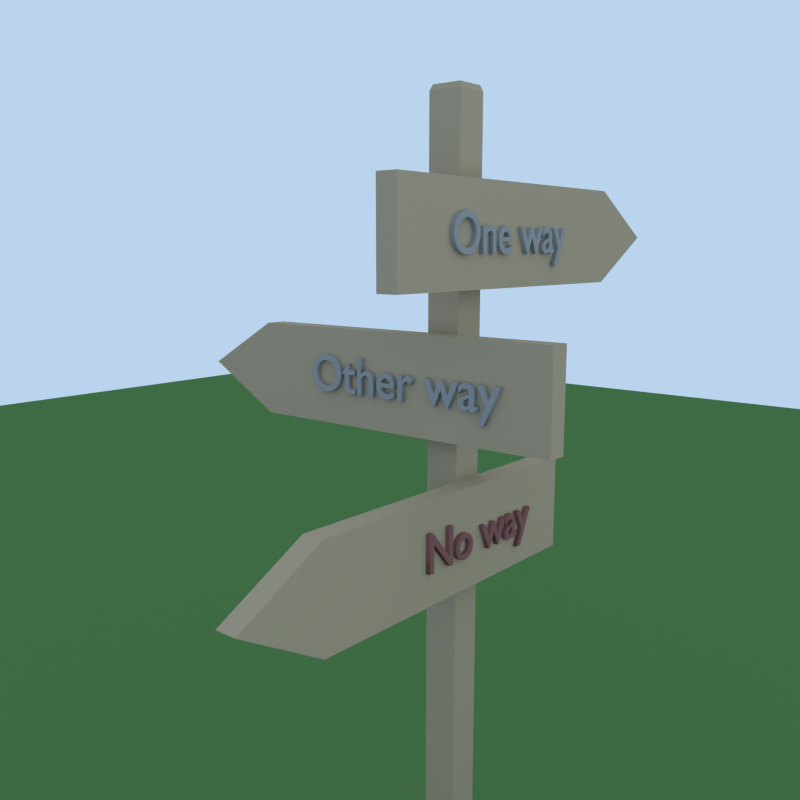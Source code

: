 # Source: Sign_post.blend  (saved by Blender 2.64.0; exported with 4.5.12 LTS)
import bpy
from mathutils import Matrix  # noqa: F401  (used for matrix-valued properties, if any)

bpy.ops.wm.read_factory_settings(use_empty=True)
scene = bpy.context.scene
scene.name = 'Scene'

# ---- collections
col_collection_1 = bpy.data.collections.new('Collection 1'); scene.collection.children.link(col_collection_1)

# ---- materials (node trees are filled in below, after node groups)
mat_material_002 = bpy.data.materials.new('Material.002')
mat_material_002.alpha_threshold = 0.0
mat_material_002.use_transparent_shadow = False
mat_material_002.diffuse_color = (0.2203, 0.1012, 0.104, 1.0)
mat_material_002.roughness = 0.5
mat_material_002.specular_intensity = 0.6186
mat_material_002.line_color = (0.0, 0.0, 0.0, 1.0)
mat_material_001 = bpy.data.materials.new('Material.001')
mat_material_001.alpha_threshold = 0.0
mat_material_001.use_transparent_shadow = False
mat_material_001.diffuse_color = (0.2761, 0.2924, 0.3185, 1.0)
mat_material_001.roughness = 0.5
mat_material_001.specular_intensity = 0.6186
mat_material_001.line_color = (0.0, 0.0, 0.0, 1.0)
mat_wood = bpy.data.materials.new('Wood')
mat_wood.alpha_threshold = 0.0
mat_wood.use_transparent_shadow = False
mat_wood.diffuse_color = (0.3844, 0.3178, 0.2294, 1.0)
mat_wood.roughness = 0.5
mat_wood.specular_intensity = 0.2288
mat_wood.line_color = (0.0, 0.0, 0.0, 1.0)
mat_material_003 = bpy.data.materials.new('Material.003')
mat_material_003.alpha_threshold = 0.0
mat_material_003.use_transparent_shadow = False
mat_material_003.diffuse_color = (0.07512, 0.1789, 0.06017, 1.0)
mat_material_003.specular_color = (0.3481, 0.3588, 0.3541)
mat_material_003.roughness = 0.5
mat_material_003.specular_intensity = 0.2203
mat_material_003.line_color = (0.0, 0.0, 0.0, 1.0)

# ---- material node trees

# ---- world
world_world = bpy.data.worlds.new('World'); scene.world = world_world
world_world.color = (0.4912, 0.6598, 0.855)
world_world.use_sun_shadow = False
world_world.sun_shadow_jitter_overblur = 0.0
world_world.cycles.sampling_method = 'MANUAL'
world_world.cycles.sample_map_resolution = 256

# ---- cameras
cam_camera = bpy.data.cameras.new('Camera')
cam_camera.clip_end = 1e+04
cam_camera.lens = 35.0
cam_camera.sensor_width = 32.0
cam_camera.sensor_height = 18.0
cam_camera.dof.focus_distance = 0.0
cam_camera.dof.aperture_fstop = 128.0

# ---- lights
light_sun = bpy.data.lights.new('Sun', 'SUN')
light_sun.color = (0.9731, 1.0, 0.6303)
light_sun.transmission_factor = 0.0
light_sun.angle = 2.893
light_sun.energy = 0.6
light_sun.shadow_buffer_clip_start = 0.5
light_sun.shadow_soft_size = 8.0
light_sun.shadow_cascade_max_distance = 1000.0
light_sun.cycles.use_multiple_importance_sampling = False

# ---- meshes
me_plane = bpy.data.meshes.new('Plane')
me_plane.from_pydata([(30.0, -11.2, -5.0), (-50.0, -11.2, -5.0), (30.0, 11.2, -5.0), (-50.0, 11.2, -5.0), (-70.0, -1.5e-05, -5.0), (30.0, -11.2, -3.937e-06), (-50.0, -11.2, -3.937e-06), (30.0, 11.2, 3.937e-06), (-50.0, 11.2, 3.937e-06), (-70.0, -1.436e-05, 7.026e-12)], [], [(2, 0, 1, 4, 3), (7, 8, 9, 6, 5), (9, 8, 3, 4), (0, 2, 7, 5), (5, 6, 1, 0), (2, 3, 8, 7), (4, 1, 6, 9)])
me_plane.materials.append(mat_wood)
me_plane.use_remesh_preserve_volume = False
me_plane.use_remesh_preserve_attributes = False
me_plane.use_mirror_vertex_groups = False
me_plane.update()
me_cube = bpy.data.meshes.new('Cube')
me_cube.from_pydata([(-4.0, -4.0, 0.0), (-4.0, 4.0, 0.0), (4.0, 4.0, 0.0), (4.0, -4.0, 0.0), (-4.0, -4.0, 238.4), (-4.0, 4.0, 238.4), (4.0, 4.0, 238.4), (4.0, -4.0, 238.4), (3.519, -3.519, 239.7), (3.519, 3.519, 239.7), (-3.519, 3.519, 239.7), (-3.519, -3.519, 239.7), (-0.9201, -0.9201, -16.12), (-0.9201, 0.9201, -16.12), (0.9201, 0.9201, -16.12), (0.9201, -0.9201, -16.12)], [], [(12, 15, 3, 0), (4, 5, 1, 0), (7, 4, 0, 3), (8, 9, 10, 11), (5, 6, 2, 1), (6, 7, 3, 2), (11, 10, 5, 4), (8, 11, 4, 7), (7, 6, 9, 8), (6, 5, 10, 9), (12, 13, 14, 15), (13, 12, 0, 1), (14, 13, 1, 2), (15, 14, 2, 3)])
me_cube.materials.append(mat_wood)
me_cube.use_remesh_preserve_volume = False
me_cube.use_remesh_preserve_attributes = False
me_cube.use_mirror_vertex_groups = False
me_cube.update()
me_cube_001 = bpy.data.meshes.new('Cube.001')
me_cube_001.from_pydata([(-1.0, -1.0, 1.0), (-1.0, 0.0, 1.0), (0.0, -1.0, 1.0), (0.0, 0.0, 1.0), (-0.5, -1.0, 1.0), (-1.0, -0.5, 1.0), (-0.5, 0.0, 1.0), (0.0, -0.5, 1.0), (-0.5, -0.5, 1.0), (-0.75, -1.0, 1.0), (-1.0, -0.75, 1.0), (-0.75, 0.0, 1.0), (0.0, -0.75, 1.0), (0.0, 0.25, 1.0), (-1.0, 0.25, 1.0), (-0.25, -1.0, 1.0), (-1.0, -0.25, 1.0), (0.25, -1.0, 1.0), (-0.25, 0.0, 1.0), (0.25, 0.0, 1.0), (0.0, -0.25, 1.0), (-0.5, 0.25, 1.0), (-0.75, -0.5, 1.0), (-0.25, -0.5, 1.0), (-0.5, -0.75, 1.0), (-0.5, -0.25, 1.0), (0.25, -0.5, 1.0), (-0.75, -0.25, 1.0), (0.25, -0.25, 1.0), (-0.75, 0.25, 1.0), (-0.25, 0.25, 1.0), (-0.75, -0.75, 1.0), (-0.25, -0.75, 1.0), (-0.25, -0.25, 1.0), (0.25, -0.75, 1.0), (0.25, 0.25, 1.0)], [], [(27, 11, 1, 16), (28, 19, 3, 20), (31, 22, 5, 10), (32, 23, 8, 24), (33, 18, 6, 25), (34, 26, 7, 12), (22, 27, 16, 5), (8, 25, 27, 22), (25, 6, 11, 27), (26, 28, 20, 7), (11, 29, 14, 1), (6, 21, 29, 11), (18, 30, 21, 6), (3, 13, 30, 18), (9, 31, 10, 0), (4, 24, 31, 9), (24, 8, 22, 31), (15, 32, 24, 4), (2, 12, 32, 15), (12, 7, 23, 32), (23, 33, 25, 8), (7, 20, 33, 23), (20, 3, 18, 33), (17, 34, 12, 2), (19, 35, 13, 3)])
me_cube_001.polygons.foreach_set('use_smooth', [True] * 25)
me_cube_001.materials.append(mat_material_003)
me_cube_001.use_remesh_preserve_volume = False
me_cube_001.use_remesh_preserve_attributes = False
me_cube_001.use_mirror_vertex_groups = False
me_cube_001.update()

# ---- curves / text
txt_one_way_002 = bpy.data.curves.new('One Way.002', 'FONT')
txt_one_way_002.dimensions = '2D'
txt_one_way_002.body = 'No way'
txt_one_way_002.materials.append(mat_material_002)
txt_one_way_002.use_path_clamp = True
txt_one_way_002.bevel_resolution = 2
txt_one_way_002.extrude = 0.72
txt_one_way_002.bevel_depth = 0.1004
txt_one_way_002.align_x = 'CENTER'
txt_one_way_002.size = 10.0
txt_one_way_002.underline_position = -0.2
txt_one_way_001 = bpy.data.curves.new('One Way.001', 'FONT')
txt_one_way_001.dimensions = '2D'
txt_one_way_001.body = 'Other way'
txt_one_way_001.materials.append(mat_material_001)
txt_one_way_001.use_path_clamp = True
txt_one_way_001.bevel_resolution = 2
txt_one_way_001.extrude = 0.72
txt_one_way_001.bevel_depth = 0.1004
txt_one_way_001.align_x = 'CENTER'
txt_one_way_001.size = 10.0
txt_one_way = bpy.data.curves.new('One Way', 'FONT')
txt_one_way.dimensions = '2D'
txt_one_way.body = 'One way'
txt_one_way.materials.append(mat_material_001)
txt_one_way.use_path_clamp = True
txt_one_way.bevel_resolution = 2
txt_one_way.extrude = 0.72
txt_one_way.bevel_depth = 0.1004
txt_one_way.align_x = 'CENTER'
txt_one_way.size = 10.0

# ---- objects
ob_text_002 = bpy.data.objects.new('Text.002', txt_one_way_002)
ob_text_001 = bpy.data.objects.new('Text.001', txt_one_way_001)
ob_camera = bpy.data.objects.new('Camera', cam_camera)
ob_text = bpy.data.objects.new('Text', txt_one_way)
ob_plane_002 = bpy.data.objects.new('Plane.002', me_plane)
ob_plane_001 = bpy.data.objects.new('Plane.001', me_plane)
ob_plane = bpy.data.objects.new('Plane', me_plane)
ob_cube = bpy.data.objects.new('Cube', me_cube)
ob_ground = bpy.data.objects.new('Ground', me_cube_001)
ob_sun = bpy.data.objects.new('Sun', light_sun)

# ---- transforms, parenting, visibility, modifiers, constraints
ob_text_002.location = (2.472, 9.151, 141.4)
ob_text_002.rotation_euler = (1.571, 0.0, 3.142)
ob_text_002.scale = (1.2, 1.2, 1.2)
ob_text_002.lineart.crease_threshold = 0.0
ob_text_001.location = (9.151, -7.654, 173.6)
ob_text_001.rotation_euler = (1.571, 0.0, 1.571)
ob_text_001.scale = (1.2, 1.2, 1.2)
ob_text_001.show_texture_space = True
ob_text_001.lineart.crease_threshold = 0.0
ob_camera.location = (153.5, 113.1, 206.3)
ob_camera.rotation_euler = (1.685, -7.687e-09, -3.98)
ob_camera.scale = (10.0, 10.0, 10.0)
ob_camera.lineart.crease_threshold = 0.0
_c = ob_camera.constraints.new('TRACK_TO'); _c.name = 'AutoTrack'
_c.target = ob_text_001
ob_text.location = (-7.632, 9.151, 205.2)
ob_text.rotation_euler = (1.571, 0.0, 3.142)
ob_text.scale = (1.2, 1.2, 1.2)
ob_text.lineart.crease_threshold = 0.0
ob_plane_002.location = (4.0, 0.0, 177.0)
ob_plane_002.rotation_euler = (1.571, 3.142, -1.571)
ob_plane_002.lineart.crease_threshold = 0.0
_m = ob_plane_002.modifiers.new('Bevel', 'BEVEL')
_m.width = 1.0
_m.width_pct = 1.0
_m.limit_method = 'WEIGHT'
_m.spread = 0.0
ob_plane_001.location = (0.0, 4.0, 145.0)
ob_plane_001.rotation_euler = (1.571, 3.142, 0.0)
ob_plane_001.lineart.crease_threshold = 0.0
_m = ob_plane_001.modifiers.new('Bevel', 'BEVEL')
_m.width = 1.0
_m.width_pct = 1.0
_m.limit_method = 'WEIGHT'
_m.spread = 0.0
ob_plane.location = (0.0, 4.0, 209.0)
ob_plane.rotation_euler = (1.571, 0.0, 0.0)
ob_plane.lineart.crease_threshold = 0.0
_m = ob_plane.modifiers.new('Bevel', 'BEVEL')
_m.width = 1.0
_m.width_pct = 1.0
_m.limit_method = 'WEIGHT'
_m.spread = 0.0
ob_cube.location = (0.0, 0.0, 0.0)
ob_cube.lineart.crease_threshold = 0.0
ob_ground.location = (0.0, 0.0, -0.05)
ob_ground.scale = (806.2, 806.2, 0.7873)
ob_ground.hide_viewport = True
ob_ground.lineart.crease_threshold = 0.0
_m = ob_ground.modifiers.new('Subsurf', 'SUBSURF')
_m.uv_smooth = 'PRESERVE_CORNERS'
_m.subdivision_type = 'SIMPLE'
_m.levels = 3
_m.render_levels = 3
_m.show_only_control_edges = False
_m = ob_ground.modifiers.new('Displace', 'DISPLACE')
_m.strength = 100.0
_m.direction = 'Z'
ob_sun.location = (-12.85, 22.71, 58.36)
ob_sun.rotation_euler = (0.2867, -0.6047, -1.557)
ob_sun.lineart.crease_threshold = 0.0

# ---- collection membership
col_collection_1.objects.link(ob_text_002)
col_collection_1.objects.link(ob_text_001)
col_collection_1.objects.link(ob_camera)
col_collection_1.objects.link(ob_text)
col_collection_1.objects.link(ob_plane_002)
col_collection_1.objects.link(ob_plane_001)
col_collection_1.objects.link(ob_plane)
col_collection_1.objects.link(ob_cube)
col_collection_1.objects.link(ob_ground)
col_collection_1.objects.link(ob_sun)

# ---- scene / render settings (as saved in the file)
scene.camera = ob_camera
scene.frame_start = 1; scene.frame_end = 250; scene.frame_set(1)
scene.render.engine = 'BLENDER_EEVEE_NEXT'
scene.render.image_settings.color_mode = 'RGB'
scene.render.image_settings.compression = 90
scene.render.resolution_x = 1024
scene.render.resolution_y = 1024
scene.render.resolution_percentage = 50
scene.render.dither_intensity = 0.0
scene.render.bake_margin = 2
scene.render.bake_bias = 0.0
scene.cycles.use_denoising = False
scene.cycles.samples = 10
scene.cycles.sampling_pattern = 'TABULATED_SOBOL'
scene.cycles.light_sampling_threshold = 0.0
scene.cycles.use_adaptive_sampling = False
scene.cycles.use_light_tree = False
scene.cycles.blur_glossy = 0.0
scene.cycles.volume_bounces = 1
scene.cycles.pixel_filter_type = 'GAUSSIAN'
scene.cycles.sample_clamp_indirect = 0.0
scene.view_settings.view_transform = 'Standard'
bpy.context.view_layer.update()
